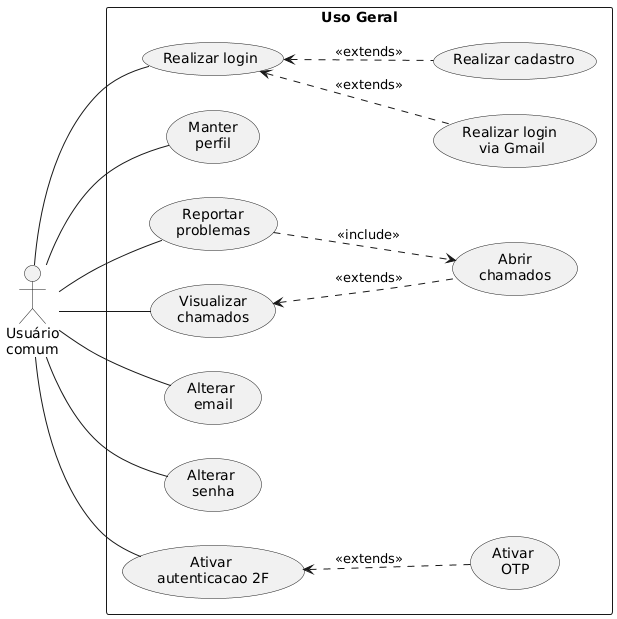

The diagram above was rendered by PlantUML. Its source (embedded in the PNG):
@startuml
left to right direction
skinparam packageStyle rectangle

actor "Usuário\ncomum" as uc

rectangle "Uso Geral" {
    (Realizar login) as rlog
    (Realizar cadastro) as rcad
    (Realizar login \nvia Gmail) as rlogm
    (Manter\nperfil) as mpf
    (Reportar\nproblemas) as rep
    (Abrir\nchamados) as ach
    (Visualizar\nchamados) as vch
    (Alterar \nemail) as aem
    (Alterar \nsenha) as asn
    (Ativar \nautenticacao 2F) as a2f
    (Ativar \nOTP) as aotp

    uc -- rlog
    uc -- mpf
    uc -- rep
    uc -- aem
    uc -- asn
    uc -- a2f
    uc -- vch

    ' inclusão
    rep ..> ach : <<include>>
    
    ' extensão
    rlog <.. rcad : <<extends>>
    rlog <.. rlogm : <<extends>>
    a2f <.. aotp : <<extends>>
    vch <.. ach : <<extends>>
}
@enduml